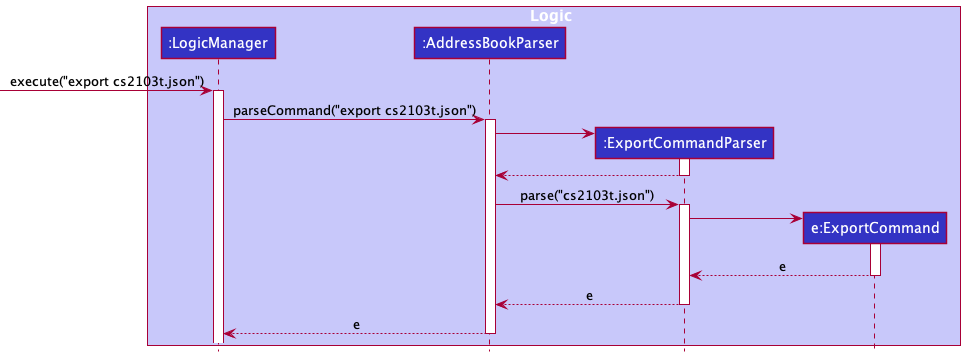

The diagram above was rendered by PlantUML. Its source (embedded in the PNG):
@startuml
!include style.puml

box Logic LOGIC_COLOR_T1
participant ":LogicManager" as LogicManager LOGIC_COLOR
participant ":AddressBookParser" as AddressBookParser LOGIC_COLOR
participant ":ExportCommandParser" as ExportCommandParser LOGIC_COLOR
participant "e:ExportCommand" as ExportCommand LOGIC_COLOR
end box

[-> LogicManager : execute("export cs2103t.json")
activate LogicManager

LogicManager -> AddressBookParser : parseCommand("export cs2103t.json")
activate AddressBookParser

create ExportCommandParser
AddressBookParser -> ExportCommandParser
activate ExportCommandParser

ExportCommandParser --> AddressBookParser
deactivate ExportCommandParser

AddressBookParser -> ExportCommandParser : parse("cs2103t.json")
activate ExportCommandParser

create ExportCommand
ExportCommandParser -> ExportCommand
activate ExportCommand

ExportCommand --> ExportCommandParser : e
deactivate ExportCommand

ExportCommandParser --> AddressBookParser : e
deactivate ExportCommandParser

AddressBookParser --> LogicManager : e
deactivate AddressBookParser

@enduml